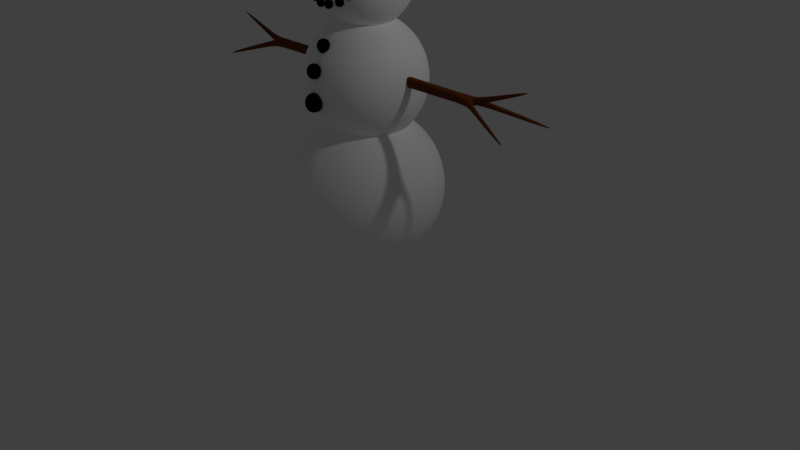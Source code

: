 # Source: Snowman.blend  (saved by Blender 2.79.0; exported with 4.5.12 LTS)
import bpy
from mathutils import Matrix  # noqa: F401  (used for matrix-valued properties, if any)

bpy.ops.wm.read_factory_settings(use_empty=True)
scene = bpy.context.scene
scene.name = 'Scene'

# ---- collections
col_collection_1 = bpy.data.collections.new('Collection 1'); scene.collection.children.link(col_collection_1)

# ---- materials (node trees are filled in below, after node groups)
mat_snow = bpy.data.materials.new('Snow')
mat_snow.alpha_threshold = 0.0
mat_snow.use_transparent_shadow = False
mat_snow.diffuse_color = (1.0, 1.0, 1.0, 1.0)
mat_snow.roughness = 0.5
mat_coals = bpy.data.materials.new('Coals')
mat_coals.alpha_threshold = 0.0
mat_coals.use_transparent_shadow = False
mat_coals.diffuse_color = (0.0, 0.0, 0.0, 1.0)
mat_coals.roughness = 0.5
mat_carrot = bpy.data.materials.new('Carrot')
mat_carrot.alpha_threshold = 0.0
mat_carrot.use_transparent_shadow = False
mat_carrot.diffuse_color = (1.0, 0.1778, 0.0, 1.0)
mat_carrot.roughness = 0.5
mat_twigs = bpy.data.materials.new('Twigs')
mat_twigs.alpha_threshold = 0.0
mat_twigs.use_transparent_shadow = False
mat_twigs.diffuse_color = (0.1523, 0.04068, 0.01006, 1.0)
mat_twigs.roughness = 0.5
mat_hat = bpy.data.materials.new('Hat')
mat_hat.alpha_threshold = 0.0
mat_hat.use_transparent_shadow = False
mat_hat.diffuse_color = (0.0, 0.0, 0.0, 1.0)
mat_hat.roughness = 0.5
mat_hat_stripe = bpy.data.materials.new('Hat-Stripe')
mat_hat_stripe.alpha_threshold = 0.0
mat_hat_stripe.use_transparent_shadow = False
mat_hat_stripe.diffuse_color = (0.8, 0.002989, 0.0, 1.0)
mat_hat_stripe.roughness = 0.5

# ---- material node trees

# ---- world
world_world = bpy.data.worlds.new('World'); scene.world = world_world
world_world.color = (0.05088, 0.05088, 0.05088)
world_world.use_sun_shadow = False
world_world.sun_shadow_jitter_overblur = 0.0
world_world.cycles.sampling_method = 'MANUAL'

# ---- cameras
cam_camera = bpy.data.cameras.new('Camera')
cam_camera.clip_end = 100.0
cam_camera.lens = 35.0
cam_camera.sensor_width = 32.0
cam_camera.sensor_height = 18.0
cam_camera.ortho_scale = 7.314
cam_camera.dof.focus_distance = 0.0
cam_camera.dof.aperture_fstop = 128.0

# ---- lights
light_lamp = bpy.data.lights.new('Lamp', 'POINT')
light_lamp.transmission_factor = 0.0
light_lamp.cutoff_distance = 30.0
light_lamp.energy = 100.0
light_lamp.shadow_buffer_clip_start = 1.001
light_lamp.shadow_soft_size = 0.1
light_lamp.shadow_maximum_resolution = 0.006
light_lamp.use_absolute_resolution = True

# ---- meshes
me_sphere_001 = bpy.data.meshes.new('Sphere.001')
me_sphere_001.from_pydata([(0.0, 0.3827, 1.905), (0.0, 0.7071, 1.688), (0.0, 0.9239, 1.364), (0.0, 1.0, 0.981), (0.0, 0.9239, 0.5983), (0.0, 0.7071, 0.2739), (0.0, 0.3827, 0.05712), (0.0, 1.51e-07, -0.019), (0.0, 1.149e-08, 1.981), (0.1464, 0.3536, 1.905), (0.2706, 0.6533, 1.688), (0.3536, 0.8536, 1.364), (0.3827, 0.9239, 0.981), (0.3536, 0.8536, 0.5983), (0.2706, 0.6533, 0.2739), (0.1464, 0.3536, 0.05712), (0.2706, 0.2706, 1.905), (0.5, 0.5, 1.688), (0.6533, 0.6533, 1.364), (0.7071, 0.7071, 0.981), (0.6533, 0.6533, 0.5983), (0.5, 0.5, 0.2739), (0.2706, 0.2706, 0.05712), (0.3536, 0.1464, 1.905), (0.6533, 0.2706, 1.688), (0.8536, 0.3536, 1.364), (0.9239, 0.3827, 0.981), (0.8536, 0.3536, 0.5983), (0.6533, 0.2706, 0.2739), (0.3536, 0.1464, 0.05712), (0.3827, 1.307e-07, 1.905), (0.7071, 7.11e-08, 1.688), (0.9239, 1.149e-08, 1.364), (1.0, 1.149e-08, 0.981), (0.9239, 1.149e-08, 0.5983), (0.7071, 7.11e-08, 0.2739), (0.3827, 5.62e-08, 0.05712), (0.3536, -0.1464, 1.905), (0.6533, -0.2706, 1.688), (0.8536, -0.3536, 1.364), (0.9239, -0.3827, 0.981), (0.8536, -0.3536, 0.5983), (0.6533, -0.2706, 0.2739), (0.3536, -0.1464, 0.05712), (0.2706, -0.2706, 1.905), (0.5, -0.5, 1.688), (0.6533, -0.6533, 1.364), (0.7071, -0.7071, 0.981), (0.6533, -0.6533, 0.5983), (0.5, -0.5, 0.2739), (0.2706, -0.2706, 0.05712), (0.1464, -0.3536, 1.905), (0.2706, -0.6533, 1.688), (0.3536, -0.8536, 1.364), (0.3827, -0.9239, 0.981), (0.3536, -0.8536, 0.5983), (0.2706, -0.6533, 0.2739), (0.1464, -0.3536, 0.05712), (0.0, -0.3827, 1.905), (0.0, -0.7071, 1.688), (0.0, -0.9239, 1.364), (0.0, -1.0, 0.981), (0.0, -0.9239, 0.5983), (0.0, -0.7071, 0.2739), (0.0, -0.3827, 0.05712), (0.0, 0.2987, 3.065), (0.0, 0.552, 2.896), (0.0, 0.7212, 2.642), (0.0, 0.7806, 2.344), (0.0, 0.7212, 2.045), (0.0, 0.552, 1.792), (0.0, 0.2987, 1.622), (0.0, 1.724e-07, 1.563), (0.0, 6.353e-08, 3.124), (0.1143, 0.276, 3.065), (0.2112, 0.51, 2.896), (0.276, 0.6663, 2.642), (0.2987, 0.7212, 2.344), (0.276, 0.6663, 2.045), (0.2112, 0.51, 1.792), (0.1143, 0.276, 1.622), (0.2112, 0.2112, 3.065), (0.3903, 0.3903, 2.896), (0.51, 0.51, 2.642), (0.552, 0.552, 2.344), (0.51, 0.51, 2.045), (0.3903, 0.3903, 1.792), (0.2112, 0.2112, 1.622), (0.276, 0.1143, 3.065), (0.51, 0.2112, 2.896), (0.6663, 0.276, 2.642), (0.7212, 0.2987, 2.344), (0.6663, 0.276, 2.045), (0.51, 0.2112, 1.792), (0.276, 0.1143, 1.622), (0.2987, 1.566e-07, 3.065), (0.552, 1.101e-07, 2.896), (0.7212, 6.353e-08, 2.642), (0.7806, 6.353e-08, 2.344), (0.7212, 6.353e-08, 2.045), (0.552, 1.101e-07, 1.792), (0.2987, 9.842e-08, 1.622), (0.276, -0.1143, 3.065), (0.51, -0.2112, 2.896), (0.6663, -0.276, 2.642), (0.7212, -0.2987, 2.344), (0.6663, -0.276, 2.045), (0.51, -0.2112, 1.792), (0.276, -0.1143, 1.622), (0.2112, -0.2112, 3.065), (0.3903, -0.3903, 2.896), (0.51, -0.51, 2.642), (0.552, -0.552, 2.344), (0.51, -0.51, 2.045), (0.3903, -0.3903, 1.792), (0.2112, -0.2112, 1.622), (0.1143, -0.276, 3.065), (0.2112, -0.51, 2.896), (0.276, -0.6663, 2.642), (0.2987, -0.7212, 2.344), (0.276, -0.6663, 2.045), (0.2112, -0.51, 1.792), (0.1143, -0.276, 1.622), (0.0, -0.2987, 3.065), (0.0, -0.552, 2.896), (0.0, -0.7212, 2.642), (0.0, -0.7806, 2.344), (0.0, -0.7212, 2.045), (0.0, -0.552, 1.792), (0.0, -0.2987, 1.622), (0.0, 0.2364, 4.089), (0.0, 0.4369, 3.955), (0.0, 0.5708, 3.755), (0.0, 0.6179, 3.518), (0.0, 0.5708, 3.282), (0.0, 0.4369, 3.081), (0.0, 0.2364, 2.948), (0.0, 1.798e-07, 2.901), (0.0, 9.364e-08, 4.136), (0.09048, 0.2184, 4.089), (0.1672, 0.4036, 3.955), (0.2184, 0.5274, 3.755), (0.2364, 0.5708, 3.518), (0.2184, 0.5274, 3.282), (0.1672, 0.4036, 3.081), (0.09048, 0.2184, 2.948), (0.1672, 0.1672, 4.089), (0.3089, 0.3089, 3.955), (0.4036, 0.4036, 3.755), (0.4369, 0.4369, 3.518), (0.4036, 0.4036, 3.282), (0.3089, 0.3089, 3.081), (0.1672, 0.1672, 2.948), (0.2184, 0.09048, 4.089), (0.4036, 0.1672, 3.955), (0.5274, 0.2184, 3.755), (0.5708, 0.2364, 3.518), (0.5274, 0.2184, 3.282), (0.4036, 0.1672, 3.081), (0.2184, 0.09048, 2.948), (0.2364, 1.673e-07, 4.089), (0.4369, 1.305e-07, 3.955), (0.5708, 9.364e-08, 3.755), (0.6179, 9.364e-08, 3.518), (0.5708, 9.364e-08, 3.282), (0.4369, 1.305e-07, 3.081), (0.2364, 1.213e-07, 2.948), (0.2184, -0.09048, 4.089), (0.4036, -0.1672, 3.955), (0.5274, -0.2184, 3.755), (0.5708, -0.2364, 3.518), (0.5274, -0.2184, 3.282), (0.4036, -0.1672, 3.081), (0.2184, -0.09048, 2.948), (0.1672, -0.1672, 4.089), (0.3089, -0.3089, 3.955), (0.4036, -0.4036, 3.755), (0.4369, -0.4369, 3.518), (0.4036, -0.4036, 3.282), (0.3089, -0.3089, 3.081), (0.1672, -0.1672, 2.948), (0.09048, -0.2184, 4.089), (0.1672, -0.4036, 3.955), (0.2184, -0.5274, 3.755), (0.2364, -0.5708, 3.518), (0.2184, -0.5274, 3.282), (0.1672, -0.4036, 3.081), (0.09048, -0.2184, 2.948), (0.0, -0.2364, 4.089), (0.0, -0.4369, 3.955), (0.0, -0.5708, 3.755), (0.0, -0.6179, 3.518), (0.0, -0.5708, 3.282), (0.0, -0.4369, 3.081), (0.0, -0.2364, 2.948), (0.2114, -0.5349, 3.584), (0.2705, -0.4758, 3.785), (0.295, -0.4513, 3.702), (0.2705, -0.4758, 3.618), (0.295, -0.5349, 3.785), (0.3296, -0.5349, 3.702), (0.295, -0.5349, 3.618), (0.2705, -0.5939, 3.785), (0.295, -0.6184, 3.702), (0.2705, -0.5939, 3.618), (0.2114, -0.6184, 3.785), (0.2114, -0.653, 3.702), (0.2114, -0.6184, 3.618), (0.2114, -0.5349, 3.82), (0.1524, -0.5939, 3.785), (0.1279, -0.6184, 3.702), (0.1524, -0.5939, 3.618), (0.1279, -0.5349, 3.785), (0.09334, -0.5349, 3.702), (0.1279, -0.5349, 3.618), (0.1524, -0.4758, 3.785), (0.1279, -0.4513, 3.702), (0.1524, -0.4758, 3.618), (0.2114, -0.4513, 3.785), (0.2114, -0.4167, 3.702), (0.2114, -0.4513, 3.618), (0.3118, -0.4953, 3.341), (0.3418, -0.4654, 3.444), (0.3542, -0.453, 3.401), (0.3418, -0.4654, 3.359), (0.3542, -0.4953, 3.444), (0.3717, -0.4953, 3.401), (0.3542, -0.4953, 3.359), (0.3418, -0.5253, 3.444), (0.3542, -0.5377, 3.401), (0.3418, -0.5253, 3.359), (0.3118, -0.5377, 3.444), (0.3118, -0.5553, 3.401), (0.3118, -0.5377, 3.359), (0.3118, -0.4953, 3.461), (0.2818, -0.5253, 3.444), (0.2694, -0.5377, 3.401), (0.2818, -0.5253, 3.359), (0.2694, -0.4953, 3.444), (0.2519, -0.4953, 3.401), (0.2694, -0.4953, 3.359), (0.2818, -0.4654, 3.444), (0.2694, -0.453, 3.401), (0.2818, -0.4654, 3.359), (0.3118, -0.453, 3.444), (0.3118, -0.4354, 3.401), (0.3118, -0.453, 3.359), (0.1997, -0.5292, 3.258), (0.2296, -0.4993, 3.36), (0.2421, -0.4869, 3.318), (0.2296, -0.4993, 3.275), (0.2421, -0.5292, 3.36), (0.2596, -0.5292, 3.318), (0.2421, -0.5292, 3.275), (0.2296, -0.5592, 3.36), (0.2421, -0.5716, 3.318), (0.2296, -0.5592, 3.275), (0.1997, -0.5716, 3.36), (0.1997, -0.5892, 3.318), (0.1997, -0.5716, 3.275), (0.1997, -0.5292, 3.378), (0.1697, -0.5592, 3.36), (0.1573, -0.5716, 3.318), (0.1697, -0.5592, 3.275), (0.1573, -0.5292, 3.36), (0.1397, -0.5292, 3.318), (0.1573, -0.5292, 3.275), (0.1697, -0.4993, 3.36), (0.1573, -0.4869, 3.318), (0.1697, -0.4993, 3.275), (0.1997, -0.4869, 3.36), (0.1997, -0.4693, 3.318), (0.1997, -0.4869, 3.275), (0.06547, -0.5694, 3.223), (0.09544, -0.5394, 3.325), (0.1079, -0.527, 3.283), (0.09544, -0.5394, 3.241), (0.1079, -0.5694, 3.325), (0.1254, -0.5694, 3.283), (0.1079, -0.5694, 3.241), (0.09544, -0.5994, 3.325), (0.1079, -0.6118, 3.283), (0.09544, -0.5994, 3.241), (0.06547, -0.6118, 3.325), (0.06547, -0.6293, 3.283), (0.06547, -0.6118, 3.241), (0.06547, -0.5694, 3.343), (0.0355, -0.5994, 3.325), (0.02309, -0.6118, 3.283), (0.0355, -0.5994, 3.241), (0.02309, -0.5694, 3.325), (0.005531, -0.5694, 3.283), (0.02309, -0.5694, 3.241), (0.0355, -0.5394, 3.325), (0.02309, -0.527, 3.283), (0.0355, -0.5394, 3.241), (0.06547, -0.527, 3.325), (0.06547, -0.5095, 3.283), (0.06547, -0.527, 3.241), (0.0, -0.47, 3.581), (0.0, -1.47, 3.481), (0.0866, -0.47, 3.531), (0.0866, -0.47, 3.431), (0.0, -0.47, 3.381), (0.4951, -0.04784, 2.398), (0.4951, -0.04784, 2.489), (0.4951, 0.04784, 2.398), (0.4951, 0.04784, 2.489), (1.668, -0.07731, 2.411), (1.668, -0.07898, 2.465), (1.668, 0.08082, 2.411), (1.668, 0.08248, 2.465), (0.4951, 0.02182, 2.381), (0.4951, -0.02182, 2.381), (0.4951, -0.02182, 2.506), (0.4951, 0.02182, 2.506), (1.668, -0.04097, 2.385), (1.668, 0.04397, 2.385), (1.668, 0.03953, 2.502), (1.668, -0.03657, 2.501), (1.465, 0.04734, 2.407), (1.465, 0.04734, 2.48), (1.465, -0.04734, 2.407), (1.465, -0.04734, 2.48), (1.465, 0.01983, 2.5), (1.465, -0.01983, 2.5), (1.465, 0.01983, 2.387), (1.465, -0.01983, 2.387), (1.836, 0.1855, 2.426), (1.836, 0.1855, 2.36), (1.836, 0.1375, 2.36), (1.836, 0.1375, 2.426), (2.932, 0.7549, 2.038), (1.845, -0.02398, 2.471), (1.845, 0.02398, 2.471), (1.845, 0.02398, 2.537), (1.845, -0.02398, 2.537), (2.994, 0.0, 2.926), (1.834, -0.1044, 2.426), (1.834, -0.1524, 2.426), (1.834, -0.1524, 2.36), (1.834, -0.1044, 2.36), (2.901, -0.4901, 2.038), (0.0, 0.8473, 3.754), (0.0, 0.4803, 3.956), (0.3023, 0.7875, 3.76), (0.1545, 0.4497, 3.96), (0.5586, 0.6172, 3.778), (0.2855, 0.3627, 3.969), (0.7298, 0.3623, 3.805), (0.373, 0.2324, 3.982), (0.7899, 0.0617, 3.837), (0.4037, 0.07879, 3.999), (0.7298, -0.2389, 3.868), (0.373, -0.07486, 4.015), (0.5586, -0.4938, 3.895), (0.2855, -0.2051, 4.029), (0.3023, -0.6641, 3.913), (0.1545, -0.2922, 4.038), (0.0, -0.7239, 3.919), (0.0, -0.3227, 4.041), (-0.3023, -0.6641, 3.913), (-0.1545, -0.2922, 4.038), (-0.5586, -0.4938, 3.895), (-0.2855, -0.2051, 4.029), (-0.7298, -0.2389, 3.868), (-0.373, -0.07486, 4.015), (-0.7899, 0.0617, 3.837), (-0.4037, 0.07879, 3.999), (-0.7298, 0.3623, 3.805), (-0.373, 0.2324, 3.982), (-0.5586, 0.6172, 3.778), (-0.2855, 0.3627, 3.969), (-0.3023, 0.7875, 3.76), (-0.1545, 0.4497, 3.96), (0.2977, 0.7934, 3.923), (0.0, 0.8523, 3.917), (0.55, 0.6258, 3.941), (0.7186, 0.3748, 3.967), (0.7778, 0.07879, 3.999), (0.7186, -0.2172, 4.03), (0.55, -0.4682, 4.056), (0.2977, -0.6359, 4.074), (0.0, -0.6947, 4.08), (-0.2977, -0.6359, 4.074), (-0.55, -0.4682, 4.056), (-0.7186, -0.2172, 4.03), (-0.7778, 0.07879, 3.999), (-0.7186, 0.3748, 3.967), (-0.55, 0.6258, 3.941), (-0.2977, 0.7934, 3.923), (0.2011, 0.6338, 4.777), (0.0, 0.6736, 4.773), (0.3717, 0.5205, 4.789), (0.4856, 0.3509, 4.807), (0.5256, 0.1509, 4.828), (0.4856, -0.04913, 4.849), (0.3717, -0.2187, 4.867), (0.2011, -0.332, 4.879), (0.0, -0.3718, 4.883), (-0.2011, -0.332, 4.879), (-0.3717, -0.2187, 4.867), (-0.4856, -0.04913, 4.849), (-0.5256, 0.1509, 4.828), (-0.4856, 0.3509, 4.807), (-0.3717, 0.5205, 4.789), (-0.2011, 0.6338, 4.777), (-0.363, 0.5015, 4.674), (-0.1965, 0.6122, 4.662), (0.1965, -0.3312, 4.762), (0.0, -0.3701, 4.766), (0.0, 0.651, 4.658), (0.1965, 0.6122, 4.662), (-0.1965, -0.3312, 4.762), (0.363, 0.5015, 4.674), (-0.363, -0.2205, 4.75), (0.4743, 0.3359, 4.692), (-0.4743, -0.05488, 4.733), (0.5134, 0.1405, 4.712), (-0.5134, 0.1405, 4.712), (0.4743, -0.05488, 4.733), (-0.4743, 0.3359, 4.692), (0.363, -0.2205, 4.75), (-0.1627, 0.4937, 4.187), (0.0, -0.3198, 4.273), (0.1627, 0.4937, 4.187), (-0.1627, -0.2877, 4.27), (0.3007, 0.402, 4.197), (-0.3007, -0.196, 4.26), (0.3928, 0.2648, 4.211), (-0.3928, -0.0588, 4.245), (0.4252, 0.103, 4.228), (-0.4252, 0.103, 4.228), (0.3928, -0.0588, 4.245), (-0.3928, 0.2648, 4.211), (0.3007, -0.196, 4.26), (-0.3007, 0.402, 4.197), (0.1627, -0.2877, 4.27), (0.0, 0.5259, 4.184), (0.3022, -0.6582, 3.967), (0.3008, -0.649, 4.021), (0.5585, -0.488, 3.949), (0.5557, -0.4795, 4.003), (0.7297, -0.2332, 3.922), (0.7261, -0.226, 3.976), (0.7898, 0.0674, 3.891), (0.7859, 0.07312, 3.945), (0.7297, 0.368, 3.859), (0.7261, 0.3722, 3.913), (0.5585, 0.6228, 3.832), (0.5557, 0.6258, 3.887), (0.3022, 0.793, 3.814), (0.3008, 0.7952, 3.869), (0.0, 0.8547, 3.862), (0.0, 0.8528, 3.808), (0.0, 0.5608, 3.948), (0.1855, 0.5241, 3.952), (0.3427, 0.4196, 3.963), (0.4478, 0.2633, 3.979), (0.4847, 0.07879, 3.999), (0.4478, -0.1057, 4.018), (0.3427, -0.262, 4.035), (0.1855, -0.3665, 4.046), (0.0, -0.4032, 4.05), (-0.1855, -0.3665, 4.046), (-0.3427, -0.262, 4.035), (-0.4478, -0.1057, 4.018), (-0.4847, 0.07879, 3.999), (-0.4478, 0.2633, 3.979), (-0.3427, 0.4196, 3.963), (-0.1855, 0.5241, 3.952), (0.2699, 0.7268, 3.93), (0.4987, 0.5748, 3.946), (0.6516, 0.3472, 3.97), (0.7053, 0.07879, 3.999), (0.6516, -0.1896, 4.027), (0.4987, -0.4172, 4.051), (0.2699, -0.5692, 4.067), (0.0, -0.6226, 4.073), (-0.2699, -0.5692, 4.067), (-0.4987, -0.4172, 4.051), (-0.6516, -0.1896, 4.027), (-0.7053, 0.07879, 3.999), (-0.6516, 0.3472, 3.97), (-0.4987, 0.5748, 3.946), (-0.2699, 0.7268, 3.93), (0.0, 0.7802, 3.925), (0.0, -0.7085, 4.027), (0.0, -0.718, 3.973), (-0.3008, -0.649, 4.021), (-0.3022, -0.6582, 3.967), (-0.5557, -0.4795, 4.003), (-0.5585, -0.488, 3.949), (-0.7261, -0.226, 3.976), (-0.7297, -0.2332, 3.922), (-0.7859, 0.07312, 3.945), (-0.7898, 0.0674, 3.891), (-0.7261, 0.3722, 3.913), (-0.7297, 0.368, 3.859), (-0.5557, 0.6258, 3.887), (-0.5585, 0.6228, 3.832), (-0.3008, 0.7952, 3.869), (-0.3022, 0.793, 3.814), (0.9801, 0.04754, 2.402), (0.9801, -0.04754, 2.485), (0.9801, 0.02081, 2.384), (0.9801, -0.02081, 2.384), (0.9801, 0.04754, 2.485), (0.9801, -0.04754, 2.402), (0.9801, 0.02081, 2.503), (0.9801, -0.02081, 2.503), (1.223, 0.04743, 2.483), (1.223, -0.04743, 2.404), (1.223, 0.02031, 2.502), (1.223, -0.02031, 2.502), (1.223, 0.04743, 2.404), (1.223, -0.04743, 2.483), (1.223, 0.02031, 2.385), (1.223, -0.02031, 2.385), (0.7376, 0.04768, 2.4), (0.7376, -0.04768, 2.487), (0.7376, 0.02131, 2.383), (0.7376, -0.02131, 2.383), (0.7376, 0.04768, 2.487), (0.7376, -0.04768, 2.4), (0.7376, 0.02131, 2.504), (0.7376, -0.02131, 2.504), (0.0, -0.6106, 2.732), (0.04894, -0.5657, 2.885), (0.06751, -0.5472, 2.821), (0.04894, -0.5657, 2.758), (0.06751, -0.6106, 2.885), (0.09376, -0.6106, 2.821), (0.06751, -0.6106, 2.758), (0.04894, -0.6554, 2.885), (0.06751, -0.6739, 2.821), (0.04894, -0.6554, 2.758), (0.0, -0.6739, 2.885), (0.0, -0.7002, 2.821), (0.0, -0.6739, 2.758), (0.0, -0.6106, 2.911), (0.0, -0.5472, 2.885), (0.0, -0.5209, 2.821), (0.0, -0.5472, 2.758), (0.0, -0.7592, 2.467), (0.05316, -0.7109, 2.632), (0.07317, -0.6908, 2.564), (0.05316, -0.7109, 2.495), (0.07317, -0.7592, 2.632), (0.1015, -0.7592, 2.564), (0.07317, -0.7592, 2.495), (0.05316, -0.8075, 2.632), (0.07317, -0.8275, 2.564), (0.05316, -0.8075, 2.495), (0.0, -0.8275, 2.632), (0.0, -0.8558, 2.564), (0.0, -0.8275, 2.495), (0.0, -0.7592, 2.66), (0.0, -0.6908, 2.632), (0.0, -0.6625, 2.564), (0.0, -0.6908, 2.495), (0.0, -0.7772, 2.083), (0.06327, -0.7154, 2.294), (0.08887, -0.6898, 2.207), (0.06327, -0.7154, 2.119), (0.08887, -0.7772, 2.294), (0.1251, -0.7772, 2.207), (0.08887, -0.7772, 2.119), (0.06327, -0.839, 2.294), (0.08887, -0.8646, 2.207), (0.06327, -0.839, 2.119), (0.0, -0.8646, 2.294), (0.0, -0.9008, 2.207), (0.0, -0.8646, 2.119), (0.0, -0.7772, 2.33), (0.0, -0.6898, 2.294), (0.0, -0.6536, 2.207), (0.0, -0.6898, 2.119), (-0.1558, 0.4605, 4.033), (0.0, -0.3182, 4.115), (0.1558, 0.4605, 4.033), (-0.1558, -0.2874, 4.112), (0.2878, 0.3728, 4.042), (-0.2878, -0.1996, 4.103), (0.376, 0.2415, 4.056), (-0.376, -0.06832, 4.089), (0.407, 0.08658, 4.072), (-0.407, 0.08658, 4.072), (0.376, -0.06832, 4.089), (-0.376, 0.2415, 4.056), (0.2878, -0.1996, 4.103), (-0.2878, 0.3728, 4.042), (0.1558, -0.2874, 4.112), (0.0, 0.4913, 4.03)], [], [(3, 2, 11, 12), (1, 0, 9, 10), (6, 5, 14, 15), (4, 3, 12, 13), (2, 1, 10, 11), (0, 8, 9), (7, 6, 15), (5, 4, 13, 14), (15, 14, 21, 22), (13, 12, 19, 20), (11, 10, 17, 18), (9, 8, 16), (7, 15, 22), (14, 13, 20, 21), (12, 11, 18, 19), (10, 9, 16, 17), (16, 8, 23), (7, 22, 29), (21, 20, 27, 28), (19, 18, 25, 26), (17, 16, 23, 24), (22, 21, 28, 29), (20, 19, 26, 27), (18, 17, 24, 25), (28, 27, 34, 35), (26, 25, 32, 33), (24, 23, 30, 31), (29, 28, 35, 36), (27, 26, 33, 34), (25, 24, 31, 32), (23, 8, 30), (7, 29, 36), (36, 35, 42, 43), (34, 33, 40, 41), (32, 31, 38, 39), (30, 8, 37), (7, 36, 43), (35, 34, 41, 42), (33, 32, 39, 40), (31, 30, 37, 38), (41, 40, 47, 48), (39, 38, 45, 46), (37, 8, 44), (7, 43, 50), (42, 41, 48, 49), (40, 39, 46, 47), (38, 37, 44, 45), (43, 42, 49, 50), (7, 50, 57), (49, 48, 55, 56), (47, 46, 53, 54), (45, 44, 51, 52), (50, 49, 56, 57), (48, 47, 54, 55), (46, 45, 52, 53), (44, 8, 51), (54, 53, 60, 61), (52, 51, 58, 59), (57, 56, 63, 64), (55, 54, 61, 62), (53, 52, 59, 60), (51, 8, 58), (7, 57, 64), (56, 55, 62, 63), (68, 67, 76, 77), (66, 65, 74, 75), (71, 70, 79, 80), (69, 68, 77, 78), (67, 66, 75, 76), (65, 73, 74), (72, 71, 80), (70, 69, 78, 79), (80, 79, 86, 87), (78, 77, 84, 85), (76, 75, 82, 83), (74, 73, 81), (72, 80, 87), (79, 78, 85, 86), (77, 76, 83, 84), (75, 74, 81, 82), (81, 73, 88), (72, 87, 94), (86, 85, 92, 93), (84, 83, 90, 91), (82, 81, 88, 89), (87, 86, 93, 94), (85, 84, 91, 92), (83, 82, 89, 90), (93, 92, 99, 100), (91, 90, 97, 98), (89, 88, 95, 96), (94, 93, 100, 101), (92, 91, 98, 99), (90, 89, 96, 97), (88, 73, 95), (72, 94, 101), (101, 100, 107, 108), (99, 98, 105, 106), (97, 96, 103, 104), (95, 73, 102), (72, 101, 108), (100, 99, 106, 107), (98, 97, 104, 105), (96, 95, 102, 103), (106, 105, 112, 113), (104, 103, 110, 111), (102, 73, 109), (72, 108, 115), (107, 106, 113, 114), (105, 104, 111, 112), (103, 102, 109, 110), (108, 107, 114, 115), (72, 115, 122), (114, 113, 120, 121), (112, 111, 118, 119), (110, 109, 116, 117), (115, 114, 121, 122), (113, 112, 119, 120), (111, 110, 117, 118), (109, 73, 116), (119, 118, 125, 126), (117, 116, 123, 124), (122, 121, 128, 129), (120, 119, 126, 127), (118, 117, 124, 125), (116, 73, 123), (72, 122, 129), (121, 120, 127, 128), (133, 132, 141, 142), (131, 130, 139, 140), (136, 135, 144, 145), (134, 133, 142, 143), (132, 131, 140, 141), (130, 138, 139), (137, 136, 145), (135, 134, 143, 144), (145, 144, 151, 152), (143, 142, 149, 150), (141, 140, 147, 148), (139, 138, 146), (137, 145, 152), (144, 143, 150, 151), (142, 141, 148, 149), (140, 139, 146, 147), (146, 138, 153), (137, 152, 159), (151, 150, 157, 158), (149, 148, 155, 156), (147, 146, 153, 154), (152, 151, 158, 159), (150, 149, 156, 157), (148, 147, 154, 155), (158, 157, 164, 165), (156, 155, 162, 163), (154, 153, 160, 161), (159, 158, 165, 166), (157, 156, 163, 164), (155, 154, 161, 162), (153, 138, 160), (137, 159, 166), (166, 165, 172, 173), (164, 163, 170, 171), (162, 161, 168, 169), (160, 138, 167), (137, 166, 173), (165, 164, 171, 172), (163, 162, 169, 170), (161, 160, 167, 168), (171, 170, 177, 178), (169, 168, 175, 176), (167, 138, 174), (137, 173, 180), (172, 171, 178, 179), (170, 169, 176, 177), (168, 167, 174, 175), (173, 172, 179, 180), (137, 180, 187), (179, 178, 185, 186), (177, 176, 183, 184), (175, 174, 181, 182), (180, 179, 186, 187), (178, 177, 184, 185), (176, 175, 182, 183), (174, 138, 181), (184, 183, 190, 191), (182, 181, 188, 189), (187, 186, 193, 194), (185, 184, 191, 192), (183, 182, 189, 190), (181, 138, 188), (137, 187, 194), (186, 185, 192, 193), (220, 219, 197, 198), (218, 208, 196), (195, 220, 198), (219, 218, 196, 197), (198, 197, 200, 201), (196, 208, 199), (195, 198, 201), (197, 196, 199, 200), (201, 200, 203, 204), (199, 208, 202), (195, 201, 204), (200, 199, 202, 203), (204, 203, 206, 207), (202, 208, 205), (195, 204, 207), (203, 202, 205, 206), (207, 206, 210, 211), (205, 208, 209), (195, 207, 211), (206, 205, 209, 210), (210, 209, 212, 213), (211, 210, 213, 214), (209, 208, 212), (195, 211, 214), (195, 214, 217), (213, 212, 215, 216), (214, 213, 216, 217), (212, 208, 215), (195, 217, 220), (216, 215, 218, 219), (217, 216, 219, 220), (215, 208, 218), (246, 245, 223, 224), (244, 234, 222), (221, 246, 224), (245, 244, 222, 223), (224, 223, 226, 227), (222, 234, 225), (221, 224, 227), (223, 222, 225, 226), (227, 226, 229, 230), (225, 234, 228), (221, 227, 230), (226, 225, 228, 229), (230, 229, 232, 233), (228, 234, 231), (221, 230, 233), (229, 228, 231, 232), (233, 232, 236, 237), (231, 234, 235), (221, 233, 237), (232, 231, 235, 236), (236, 235, 238, 239), (237, 236, 239, 240), (235, 234, 238), (221, 237, 240), (221, 240, 243), (239, 238, 241, 242), (240, 239, 242, 243), (238, 234, 241), (221, 243, 246), (242, 241, 244, 245), (243, 242, 245, 246), (241, 234, 244), (272, 271, 249, 250), (270, 260, 248), (247, 272, 250), (271, 270, 248, 249), (250, 249, 252, 253), (248, 260, 251), (247, 250, 253), (249, 248, 251, 252), (253, 252, 255, 256), (251, 260, 254), (247, 253, 256), (252, 251, 254, 255), (256, 255, 258, 259), (254, 260, 257), (247, 256, 259), (255, 254, 257, 258), (259, 258, 262, 263), (257, 260, 261), (247, 259, 263), (258, 257, 261, 262), (262, 261, 264, 265), (263, 262, 265, 266), (261, 260, 264), (247, 263, 266), (247, 266, 269), (265, 264, 267, 268), (266, 265, 268, 269), (264, 260, 267), (247, 269, 272), (268, 267, 270, 271), (269, 268, 271, 272), (267, 260, 270), (298, 297, 275, 276), (296, 286, 274), (273, 298, 276), (297, 296, 274, 275), (276, 275, 278, 279), (274, 286, 277), (273, 276, 279), (275, 274, 277, 278), (279, 278, 281, 282), (277, 286, 280), (273, 279, 282), (278, 277, 280, 281), (282, 281, 284, 285), (280, 286, 283), (273, 282, 285), (281, 280, 283, 284), (285, 284, 288, 289), (283, 286, 287), (273, 285, 289), (284, 283, 287, 288), (288, 287, 290, 291), (289, 288, 291, 292), (287, 286, 290), (273, 289, 292), (273, 292, 295), (291, 290, 293, 294), (292, 291, 294, 295), (290, 286, 293), (273, 295, 298), (294, 293, 296, 297), (295, 294, 297, 298), (293, 286, 296), (299, 300, 301), (301, 300, 302), (302, 300, 303), (312, 315, 307, 306), (320, 321, 311, 310), (524, 520, 305, 304), (327, 316, 308, 322), (526, 314, 305, 520), (523, 307, 315, 525), (525, 315, 314, 526), (320, 310, 317, 326), (326, 317, 316, 327), (304, 305, 314, 313), (313, 314, 315, 312), (517, 326, 327, 518), (515, 320, 326, 517), (318, 324, 325, 319), (311, 321, 324, 318), (319, 325, 323, 309), (518, 327, 322, 512), (308, 309, 323, 322), (515, 511, 321, 320), (310, 311, 328, 329), (316, 317, 334, 333), (309, 308, 340, 339), (328, 331, 332), (318, 317, 330, 331), (317, 310, 329, 330), (311, 318, 331, 328), (329, 328, 332), (331, 330, 332), (330, 329, 332), (335, 336, 337), (317, 318, 335, 334), (319, 316, 333, 336), (318, 319, 336, 335), (334, 335, 337), (333, 334, 337), (336, 333, 337), (341, 338, 342), (308, 316, 341, 340), (316, 319, 338, 341), (319, 309, 339, 338), (339, 340, 342), (340, 341, 342), (338, 339, 342), (373, 502, 454, 343), (453, 376, 375, 452), (452, 375, 377, 450), (450, 377, 378, 448), (448, 378, 379, 446), (446, 379, 380, 444), (444, 380, 381, 442), (442, 381, 382, 440), (440, 382, 383, 487), (487, 383, 384, 489), (489, 384, 385, 491), (491, 385, 386, 493), (493, 386, 387, 495), (495, 387, 388, 497), (408, 407, 405, 406), (497, 388, 389, 499), (499, 389, 390, 501), (343, 345, 347, 349, 351, 353, 355, 357, 359, 361, 363, 365, 367, 369, 371, 373), (486, 471, 375, 376), (471, 472, 377, 375), (472, 473, 378, 377), (473, 474, 379, 378), (474, 475, 380, 379), (475, 476, 381, 380), (476, 477, 382, 381), (477, 478, 383, 382), (478, 479, 384, 383), (479, 480, 385, 384), (480, 481, 386, 385), (481, 482, 387, 386), (482, 483, 388, 387), (483, 484, 389, 388), (484, 485, 390, 389), (485, 486, 376, 390), (391, 392, 406, 405, 404, 403, 402, 401, 400, 399, 398, 397, 396, 395, 394, 393), (410, 409, 398, 399), (412, 411, 392, 391), (411, 408, 406, 392), (413, 410, 399, 400), (414, 412, 391, 393), (415, 413, 400, 401), (416, 414, 393, 394), (417, 415, 401, 402), (418, 416, 394, 395), (419, 417, 402, 403), (420, 418, 395, 396), (421, 419, 403, 404), (422, 420, 396, 397), (407, 421, 404, 405), (409, 422, 397, 398), (437, 435, 422, 409), (436, 434, 421, 407), (435, 433, 420, 422), (434, 432, 419, 421), (433, 431, 418, 420), (432, 430, 417, 419), (431, 429, 416, 418), (430, 428, 415, 417), (429, 427, 414, 416), (428, 426, 413, 415), (427, 425, 412, 414), (426, 424, 410, 413), (438, 423, 408, 411), (425, 438, 411, 412), (424, 437, 409, 410), (423, 436, 407, 408), (578, 591, 436, 423), (579, 592, 437, 424), (580, 593, 438, 425), (593, 578, 423, 438), (581, 579, 424, 426), (582, 580, 425, 427), (583, 581, 426, 428), (584, 582, 427, 429), (585, 583, 428, 430), (586, 584, 429, 431), (587, 585, 430, 432), (588, 586, 431, 433), (589, 587, 432, 434), (590, 588, 433, 435), (591, 589, 434, 436), (592, 590, 435, 437), (357, 439, 488, 359), (488, 487, 489, 490), (359, 488, 490, 361), (490, 489, 491, 492), (361, 490, 492, 363), (492, 491, 493, 494), (363, 492, 494, 365), (494, 493, 495, 496), (365, 494, 496, 367), (496, 495, 497, 498), (367, 496, 498, 369), (498, 497, 499, 500), (369, 498, 500, 371), (500, 499, 501, 502), (371, 500, 502, 373), (502, 501, 453, 454), (374, 344, 455, 470), (372, 374, 470, 469), (370, 372, 469, 468), (368, 370, 468, 467), (366, 368, 467, 466), (364, 366, 466, 465), (362, 364, 465, 464), (360, 362, 464, 463), (358, 360, 463, 462), (356, 358, 462, 461), (354, 356, 461, 460), (352, 354, 460, 459), (350, 352, 459, 458), (348, 350, 458, 457), (346, 348, 457, 456), (344, 346, 456, 455), (470, 455, 486, 485), (469, 470, 485, 484), (468, 469, 484, 483), (467, 468, 483, 482), (466, 467, 482, 481), (465, 466, 481, 480), (464, 465, 480, 479), (463, 464, 479, 478), (462, 463, 478, 477), (461, 462, 477, 476), (460, 461, 476, 475), (459, 460, 475, 474), (458, 459, 474, 473), (457, 458, 473, 472), (456, 457, 472, 471), (455, 456, 471, 486), (501, 390, 376, 453), (439, 440, 487, 488), (355, 441, 439, 357), (441, 442, 440, 439), (353, 443, 441, 355), (443, 444, 442, 441), (351, 445, 443, 353), (445, 446, 444, 443), (349, 447, 445, 351), (447, 448, 446, 445), (347, 449, 447, 349), (449, 450, 448, 447), (345, 451, 449, 347), (451, 452, 450, 449), (343, 454, 451, 345), (454, 453, 452, 451), (519, 523, 507, 503), (522, 506, 508, 524), (519, 503, 505, 521), (521, 505, 506, 522), (513, 509, 510, 514), (511, 507, 509, 513), (514, 510, 504, 516), (512, 516, 504, 508), (322, 323, 516, 512), (325, 514, 516, 323), (321, 511, 513, 324), (324, 513, 514, 325), (503, 507, 511, 515), (506, 518, 512, 508), (503, 515, 517, 505), (505, 517, 518, 506), (312, 521, 522, 313), (306, 519, 521, 312), (313, 522, 524, 304), (306, 307, 523, 519), (509, 525, 526, 510), (507, 523, 525, 509), (510, 526, 520, 504), (508, 504, 520, 524), (543, 542, 529, 530), (541, 540, 528), (527, 543, 530), (542, 541, 528, 529), (530, 529, 532, 533), (528, 540, 531), (527, 530, 533), (529, 528, 531, 532), (533, 532, 535, 536), (531, 540, 534), (527, 533, 536), (532, 531, 534, 535), (536, 535, 538, 539), (534, 540, 537), (527, 536, 539), (535, 534, 537, 538), (560, 559, 546, 547), (558, 557, 545), (544, 560, 547), (559, 558, 545, 546), (547, 546, 549, 550), (545, 557, 548), (544, 547, 550), (546, 545, 548, 549), (550, 549, 552, 553), (548, 557, 551), (544, 550, 553), (549, 548, 551, 552), (553, 552, 555, 556), (551, 557, 554), (544, 553, 556), (552, 551, 554, 555), (577, 576, 563, 564), (575, 574, 562), (561, 577, 564), (576, 575, 562, 563), (564, 563, 566, 567), (562, 574, 565), (561, 564, 567), (563, 562, 565, 566), (567, 566, 569, 570), (565, 574, 568), (561, 567, 570), (566, 565, 568, 569), (570, 569, 572, 573), (568, 574, 571), (561, 570, 573), (569, 568, 571, 572), (358, 356, 590, 592), (372, 370, 589, 591), (356, 354, 588, 590), (370, 368, 587, 589), (354, 352, 586, 588), (368, 366, 585, 587), (352, 350, 584, 586), (366, 364, 583, 585), (350, 348, 582, 584), (364, 362, 581, 583), (348, 346, 580, 582), (362, 360, 579, 581), (344, 374, 578, 593), (346, 344, 593, 580), (360, 358, 592, 579), (374, 372, 591, 578), (299, 301, 302, 303)])
me_sphere_001.polygons.foreach_set('use_smooth', [True] * 601)
me_sphere_001.polygons.foreach_set('material_index', [0, 0, 0, 0, 0, 0, 0, 0, 0, 0, 0, 0, 0, 0, 0, 0, 0, 0, 0, 0, 0, 0, 0, 0, 0, 0, 0, 0, 0, 0, 0, 0, 0, 0, 0, 0, 0, 0, 0, 0, 0, 0, 0, 0, 0, 0, 0, 0, 0, 0, 0, 0, 0, 0, 0, 0, 0, 0, 0, 0, 0, 0, 0, 0, 0, 0, 0, 0, 0, 0, 0, 0, 0, 0, 0, 0, 0, 0, 0, 0, 0, 0, 0, 0, 0, 0, 0, 0, 0, 0, 0, 0, 0, 0, 0, 0, 0, 0, 0, 0, 0, 0, 0, 0, 0, 0, 0, 0, 0, 0, 0, 0, 0, 0, 0, 0, 0, 0, 0, 0, 0, 0, 0, 0, 0, 0, 0, 0, 0, 0, 0, 0, 0, 0, 0, 0, 0, 0, 0, 0, 0, 0, 0, 0, 0, 0, 0, 0, 0, 0, 0, 0, 0, 0, 0, 0, 0, 0, 0, 0, 0, 0, 0, 0, 0, 0, 0, 0, 0, 0, 0, 0, 0, 0, 0, 0, 0, 0, 0, 0, 0, 0, 0, 0, 0, 0, 0, 0, 0, 0, 0, 0, 1, 1, 1, 1, 1, 1, 1, 1, 1, 1, 1, 1, 1, 1, 1, 1, 1, 1, 1, 1, 1, 1, 1, 1, 1, 1, 1, 1, 1, 1, 1, 1, 1, 1, 1, 1, 1, 1, 1, 1, 1, 1, 1, 1, 1, 1, 1, 1, 1, 1, 1, 1, 1, 1, 1, 1, 1, 1, 1, 1, 1, 1, 1, 1, 1, 1, 1, 1, 1, 1, 1, 1, 1, 1, 1, 1, 1, 1, 1, 1, 1, 1, 1, 1, 1, 1, 1, 1, 1, 1, 1, 1, 1, 1, 1, 1, 1, 1, 1, 1, 1, 1, 1, 1, 1, 1, 1, 1, 1, 1, 1, 1, 1, 1, 1, 1, 1, 1, 1, 1, 1, 1, 1, 1, 1, 1, 1, 1, 2, 2, 2, 3, 3, 3, 3, 3, 3, 3, 3, 3, 3, 3, 3, 3, 3, 3, 3, 3, 3, 3, 3, 3, 3, 3, 3, 3, 3, 3, 3, 3, 3, 3, 3, 3, 3, 3, 3, 3, 3, 3, 3, 3, 3, 3, 4, 4, 4, 4, 4, 4, 4, 4, 4, 4, 4, 4, 4, 4, 4, 4, 4, 4, 4, 4, 4, 4, 4, 4, 4, 4, 4, 4, 4, 4, 4, 4, 4, 4, 4, 4, 4, 4, 4, 4, 4, 4, 4, 4, 4, 4, 4, 4, 4, 4, 4, 4, 4, 4, 4, 4, 4, 4, 4, 4, 4, 4, 4, 4, 4, 4, 5, 5, 5, 5, 5, 5, 5, 5, 5, 5, 5, 5, 5, 5, 5, 5, 4, 4, 4, 4, 4, 4, 4, 4, 4, 4, 4, 4, 4, 4, 4, 4, 4, 4, 4, 4, 4, 4, 4, 4, 4, 4, 4, 4, 4, 4, 4, 4, 4, 4, 4, 4, 4, 4, 4, 4, 4, 4, 4, 4, 4, 4, 4, 4, 4, 4, 4, 4, 4, 4, 4, 4, 4, 4, 4, 4, 4, 4, 4, 4, 3, 3, 3, 3, 3, 3, 3, 3, 3, 3, 3, 3, 3, 3, 3, 3, 3, 3, 3, 3, 3, 3, 3, 3, 1, 1, 1, 1, 1, 1, 1, 1, 1, 1, 1, 1, 1, 1, 1, 1, 1, 1, 1, 1, 1, 1, 1, 1, 1, 1, 1, 1, 1, 1, 1, 1, 1, 1, 1, 1, 1, 1, 1, 1, 1, 1, 1, 1, 1, 1, 1, 1, 4, 4, 4, 4, 4, 4, 4, 4, 4, 4, 4, 4, 4, 4, 4, 4, 2])
me_sphere_001.materials.append(mat_snow)
me_sphere_001.materials.append(mat_coals)
me_sphere_001.materials.append(mat_carrot)
me_sphere_001.materials.append(mat_twigs)
me_sphere_001.materials.append(mat_hat)
me_sphere_001.materials.append(mat_hat_stripe)
me_sphere_001.use_remesh_preserve_volume = False
me_sphere_001.use_remesh_preserve_attributes = False
me_sphere_001.use_mirror_vertex_groups = False
me_sphere_001.update()
arm_armature = bpy.data.armatures.new('Armature')  # bones are not reproduced

# ---- objects
ob_snowmanrig = bpy.data.objects.new('SnowmanRig', arm_armature)
ob_snowman = bpy.data.objects.new('Snowman', me_sphere_001)
ob_lamp = bpy.data.objects.new('Lamp', light_lamp)
ob_camera = bpy.data.objects.new('Camera', cam_camera)

# ---- transforms, parenting, visibility, modifiers, constraints
ob_snowmanrig.location = (0.0, 0.0, 0.0)
ob_snowmanrig.show_in_front = True
ob_snowmanrig.lineart.crease_threshold = 0.0
ob_snowman.parent = ob_snowmanrig
ob_snowman.location = (0.0, 0.0, 0.0)
ob_snowman.lineart.crease_threshold = 0.0
_vg = ob_snowman.vertex_groups.new(name='Bottom')
_vg.add([0, 1, 2, 3, 4, 5, 6, 7, 8, 9, 10, 11, 12, 13, 14, 15, 16, 17, 18, 19, 20, 21, 22, 23, 24, 25, 26, 27, 28, 29, 30, 31, 32, 33, 34, 35, 36, 37, 38, 39, 40, 41, 42, 43, 44, 45, 46, 47, 48, 49, 50, 51, 52, 53, 54, 55, 56, 57, 58, 59, 60, 61, 62, 63, 64], 1.0, 'REPLACE')
_vg = ob_snowman.vertex_groups.new(name='Middle')
_vg.add([65, 66, 67, 68, 69, 70, 71, 72, 73, 74, 75, 76, 77, 78, 79, 80, 81, 82, 83, 84, 85, 86, 87, 88, 89, 90, 91, 92, 93, 94, 95, 96, 97, 98, 99, 100, 101, 102, 103, 104, 105, 106, 107, 108, 109, 110, 111, 112, 113, 114, 115, 116, 117, 118, 119, 120, 121, 122, 123, 124, 125, 126, 127, 128, 129, 527, 528, 529, 530, 531, 532, 533, 534, 535, 536, 537, 538, 539, 540, 541, 542, 543, 544, 545, 546, 547, 548, 549, 550, 551, 552, 553, 554, 555, 556, 557, 558, 559, 560, 561, 562, 563, 564, 565, 566, 567, 568, 569, 570, 571, 572, 573, 574, 575, 576, 577], 1.0, 'REPLACE')
_vg = ob_snowman.vertex_groups.new(name='Top')
_vg.add([130, 131, 132, 133, 134, 135, 136, 137, 138, 139, 140, 141, 142, 143, 144, 145, 146, 147, 148, 149, 150, 151, 152, 153, 154, 155, 156, 157, 158, 159, 160, 161, 162, 163, 164, 165, 166, 167, 168, 169, 170, 171, 172, 173, 174, 175, 176, 177, 178, 179, 180, 181, 182, 183, 184, 185, 186, 187, 188, 189, 190, 191, 192, 193, 194, 195, 196, 197, 198, 199, 200, 201, 202, 203, 204, 205, 206, 207, 208, 209, 210, 211, 212, 213, 214, 215, 216, 217, 218, 219, 220, 221, 222, 223, 224, 225, 226, 227, 228, 229, 230, 231, 232, 233, 234, 235, 236, 237, 238, 239, 240, 241, 242, 243, 244, 245, 246, 247, 248, 249, 250, 251, 252, 253, 254, 255, 256, 257, 258, 259, 260, 261, 262, 263, 264, 265, 266, 267, 268, 269, 270, 271, 272, 273, 274, 275, 276, 277, 278, 279, 280, 281, 282, 283, 284, 285, 286, 287, 288, 289, 290, 291, 292, 293, 294, 295, 296, 297, 298, 299, 300, 301, 302, 303, 343, 344, 345, 346, 347, 348, 349, 350, 351, 352, 353, 354, 355, 356, 357, 358, 359, 360, 361, 362, 363, 364, 365, 366, 367, 368, 369, 370, 371, 372, 373, 374, 375, 376, 377, 378, 379, 380, 381, 382, 383, 384, 385, 386, 387, 388, 389, 390, 391, 392, 393, 394, 395, 396, 397, 398, 399, 400, 401, 402, 403, 404, 405, 406, 407, 408, 409, 410, 411, 412, 413, 414, 415, 416, 417, 418, 419, 420, 421, 422, 423, 424, 425, 426, 427, 428, 429, 430, 431, 432, 433, 434, 435, 436, 437, 438, 439, 440, 441, 442, 443, 444, 445, 446, 447, 448, 449, 450, 451, 452, 453, 454, 455, 456, 457, 458, 459, 460, 461, 462, 463, 464, 465, 466, 467, 468, 469, 470, 471, 472, 473, 474, 475, 476, 477, 478, 479, 480, 481, 482, 483, 484, 485, 486, 487, 488, 489, 490, 491, 492, 493, 494, 495, 496, 497, 498, 499, 500, 501, 502, 578, 579, 580, 581, 582, 583, 584, 585, 586, 587, 588, 589, 590, 591, 592, 593], 1.0, 'REPLACE')
_vg = ob_snowman.vertex_groups.new(name='Upperarm.L')
_vg.add([304, 305, 306, 307, 312, 313, 314, 315, 503, 504, 505, 506, 507, 508, 509, 510, 511, 512, 513, 514, 515, 516, 517, 518, 519, 520, 521, 522, 523, 524, 525, 526], 1.0, 'REPLACE')
_vg = ob_snowman.vertex_groups.new(name='Forarm.L')
_vg.add([308, 309, 310, 311, 316, 317, 318, 319, 320, 321, 322, 323, 324, 325, 326, 327, 511, 512, 513, 514, 515, 516, 517, 518], 1.0, 'REPLACE')
_vg = ob_snowman.vertex_groups.new(name='Hand.L')
_vg.add([316, 317, 318, 319, 333, 334, 335, 336], 1.0, 'REPLACE')
_vg = ob_snowman.vertex_groups.new(name='Hand.L.001')
_vg.add([333, 334, 335, 336, 337], 1.0, 'REPLACE')
_vg = ob_snowman.vertex_groups.new(name='Hand.L.002')
_vg.add([308, 309, 316, 319, 338, 339, 340, 341], 1.0, 'REPLACE')
_vg = ob_snowman.vertex_groups.new(name='Hand.L.003')
_vg.add([338, 339, 340, 341, 342], 1.0, 'REPLACE')
_vg = ob_snowman.vertex_groups.new(name='Hand.L.004')
_vg.add([310, 311, 317, 318, 328, 329, 330, 331], 1.0, 'REPLACE')
_vg = ob_snowman.vertex_groups.new(name='Hand.L.005')
_vg.add([328, 329, 330, 331, 332], 1.0, 'REPLACE')
_vg = ob_snowman.vertex_groups.new(name='Upperarm.R')
_vg = ob_snowman.vertex_groups.new(name='Forarm.R')
_vg = ob_snowman.vertex_groups.new(name='Hand.R')
_vg = ob_snowman.vertex_groups.new(name='Hand.R.001')
_vg = ob_snowman.vertex_groups.new(name='Hand.R.006')
_vg = ob_snowman.vertex_groups.new(name='Hand.R.002')
_vg = ob_snowman.vertex_groups.new(name='Hand.R.003')
_vg = ob_snowman.vertex_groups.new(name='Hand.R.007')
_vg = ob_snowman.vertex_groups.new(name='Hand.R.004')
_vg = ob_snowman.vertex_groups.new(name='Hand.R.005')
_vg = ob_snowman.vertex_groups.new(name='Hand.R.008')
_m = ob_snowman.modifiers.new('Subsurf', 'SUBSURF')
_m.uv_smooth = 'PRESERVE_CORNERS'
_m.quality = 2
_m.show_only_control_edges = False
_m = ob_snowman.modifiers.new('Mirror', 'MIRROR')
_m.use_clip = True
_m = ob_snowman.modifiers.new('Armature', 'ARMATURE')
_m.object = ob_snowmanrig
ob_lamp.location = (4.076, 1.005, 5.904)
ob_lamp.rotation_euler = (0.6503, 0.05522, 1.866)
ob_lamp.lock_rotations_4d = False
ob_lamp.empty_display_type = 'ARROWS'
ob_lamp.color = (0.0, 0.0, 0.0, 0.0)
ob_lamp.lineart.crease_threshold = 0.0
ob_camera.location = (7.481, -6.508, 5.344)
ob_camera.rotation_euler = (1.109, 0.0, 0.8149)
ob_camera.lock_rotations_4d = False
ob_camera.empty_display_type = 'ARROWS'
ob_camera.color = (0.0, 0.0, 0.0, 0.0)
ob_camera.display_type = 'WIRE'
ob_camera.lineart.crease_threshold = 0.0

# ---- collection membership
col_collection_1.objects.link(ob_snowmanrig)
col_collection_1.objects.link(ob_snowman)
col_collection_1.objects.link(ob_lamp)
col_collection_1.objects.link(ob_camera)

# ---- scene / render settings (as saved in the file)
scene.camera = ob_camera
scene.frame_start = 1; scene.frame_end = 160; scene.frame_set(136)
scene.render.engine = 'BLENDER_EEVEE_NEXT'
scene.render.resolution_percentage = 50
scene.render.dither_intensity = 0.0
scene.cycles.use_denoising = False
scene.cycles.samples = 128
scene.cycles.sampling_pattern = 'TABULATED_SOBOL'
scene.cycles.use_adaptive_sampling = False
scene.cycles.use_light_tree = False
scene.cycles.blur_glossy = 0.0
scene.cycles.sample_clamp_indirect = 0.0
scene.view_settings.view_transform = 'Standard'
bpy.context.view_layer.update()
